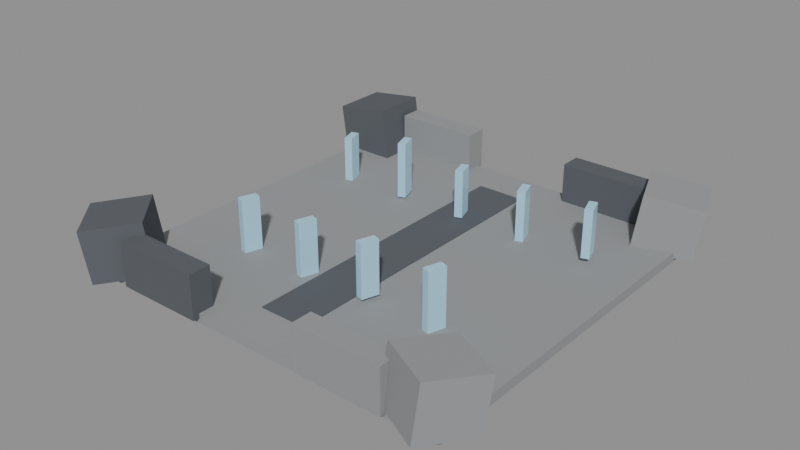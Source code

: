 # Source: DF-07.blend  (saved by Blender 5.0.118; exported with 4.5.12 LTS)
import bpy
from mathutils import Matrix  # noqa: F401  (used for matrix-valued properties, if any)

bpy.ops.wm.read_factory_settings(use_empty=True)
scene = bpy.context.scene
scene.name = 'Scene'

# ---- materials (node trees are filled in below, after node groups)
mat_magenheim_df_df_07_stone = bpy.data.materials.new('Magenheim_DF_DF-07_Stone')
mat_magenheim_df_df_07_stone.use_backface_culling = True
mat_magenheim_df_df_07_darkstone = bpy.data.materials.new('Magenheim_DF_DF-07_DarkStone')
mat_magenheim_df_df_07_darkstone.use_backface_culling = True
mat_magenheim_df_df_07_crystal = bpy.data.materials.new('Magenheim_DF_DF-07_Crystal')
mat_magenheim_df_df_07_crystal.use_backface_culling = True

# ---- material node trees
mat_magenheim_df_df_07_stone.use_nodes = True; mat_magenheim_df_df_07_stone.node_tree.nodes.clear()
_N = mat_magenheim_df_df_07_stone.node_tree.nodes; _L = mat_magenheim_df_df_07_stone.node_tree.links
n0 = _N.new('ShaderNodeBsdfPrincipled'); n0.name = 'Principled BSDF'; n0.location = (-200, 100)
n0.inputs[0].default_value = (0.29, 0.3, 0.31, 1.0)
n0.inputs[2].default_value = 0.86
n0.inputs[27].default_value = (0.0, 0.0, 0.0, 1.0)
n0.inputs[28].default_value = 1.0
n1 = _N.new('ShaderNodeOutputMaterial'); n1.name = 'Material Output'; n1.location = (200, 100)
_L.new(n0.outputs[0], n1.inputs[0])
n1.is_active_output = True
mat_magenheim_df_df_07_darkstone.use_nodes = True; mat_magenheim_df_df_07_darkstone.node_tree.nodes.clear()
_N = mat_magenheim_df_df_07_darkstone.node_tree.nodes; _L = mat_magenheim_df_df_07_darkstone.node_tree.links
n0 = _N.new('ShaderNodeBsdfPrincipled'); n0.name = 'Principled BSDF'; n0.location = (-200, 100)
n0.inputs[0].default_value = (0.095, 0.105, 0.12, 1.0)
n0.inputs[2].default_value = 0.86
n0.inputs[27].default_value = (0.0, 0.0, 0.0, 1.0)
n0.inputs[28].default_value = 1.0
n1 = _N.new('ShaderNodeOutputMaterial'); n1.name = 'Material Output'; n1.location = (200, 100)
_L.new(n0.outputs[0], n1.inputs[0])
n1.is_active_output = True
mat_magenheim_df_df_07_crystal.use_nodes = True; mat_magenheim_df_df_07_crystal.node_tree.nodes.clear()
_N = mat_magenheim_df_df_07_crystal.node_tree.nodes; _L = mat_magenheim_df_df_07_crystal.node_tree.links
n0 = _N.new('ShaderNodeBsdfPrincipled'); n0.name = 'Principled BSDF'; n0.location = (-200, 100)
n0.inputs[0].default_value = (0.34, 0.6, 0.75, 1.0)
n0.inputs[2].default_value = 0.22
n0.inputs[27].default_value = (0.0952, 0.168, 0.21, 1.0)
n0.inputs[28].default_value = 0.65
n1 = _N.new('ShaderNodeOutputMaterial'); n1.name = 'Material Output'; n1.location = (200, 100)
_L.new(n0.outputs[0], n1.inputs[0])
n1.is_active_output = True

# ---- meshes
me_districtfloor = bpy.data.meshes.new('DistrictFloor')
me_districtfloor.from_pydata([(-44.0, 44.0, -1.1), (44.0, 44.0, -1.1), (44.0, 44.0, 1.1), (-44.0, 44.0, 1.1), (-44.0, -44.0, -1.1), (44.0, -44.0, -1.1), (44.0, -44.0, 1.1), (-44.0, -44.0, 1.1)], [], [(0, 3, 2), (0, 2, 1), (4, 5, 6), (4, 6, 7), (0, 4, 7), (0, 7, 3), (1, 2, 6), (1, 6, 5), (0, 1, 5), (0, 5, 4), (3, 7, 6), (3, 6, 2)])
_uv = me_districtfloor.uv_layers.new(name='UVMap')
_uv.uv.foreach_set('vector', [0.5156, 0.4968, 0.5032, 0.4968, 0.5032, 0.003248, 0.5156, 0.4968, 0.5032, 0.003248, 0.5156, 0.003248, 0.5156, 0.5032, 0.5156, 0.9968, 0.5032, 0.9968, 0.5156, 0.5032, 0.5032, 0.9968, 0.5032, 0.5032, 0.5344, 0.003248, 0.5344, 0.4968, 0.5221, 0.4968, 0.5344, 0.003248, 0.5221, 0.4968, 0.5221, 0.003248, 0.5344, 0.9968, 0.5221, 0.9968, 0.5221, 0.5032, 0.5344, 0.9968, 0.5221, 0.5032, 0.5344, 0.5032, 0.4968, 0.003248, 0.4968, 0.4968, 0.003248, 0.4968, 0.4968, 0.003248, 0.003248, 0.4968, 0.003248, 0.003248, 0.4968, 0.9968, 0.003248, 0.9968, 0.003248, 0.5032, 0.4968, 0.9968, 0.003248, 0.5032, 0.4968, 0.5032])
me_districtfloor.materials.append(mat_magenheim_df_df_07_stone)
me_districtfloor.update()
me_boundarymass0 = bpy.data.meshes.new('BoundaryMass0')
me_boundarymass0.from_pydata([(-5.602, 6.5, -6.846), (7.272, 6.5, -5.037), (5.602, 6.5, 6.846), (-7.272, 6.5, 5.037), (-5.602, -6.5, -6.846), (7.272, -6.5, -5.037), (5.602, -6.5, 6.846), (-7.272, -6.5, 5.037)], [], [(0, 3, 2), (0, 2, 1), (4, 5, 6), (4, 6, 7), (0, 4, 7), (0, 7, 3), (1, 2, 6), (1, 6, 5), (0, 1, 5), (0, 5, 4), (3, 7, 6), (3, 6, 2)])
_uv = me_boundarymass0.uv_layers.new(name='UVMap')
_uv.uv.foreach_set('vector', [0.3114, 0.6788, 0.004852, 0.6788, 0.004852, 0.3467, 0.3114, 0.6788, 0.004852, 0.3467, 0.3114, 0.3467, 0.3212, 0.6788, 0.3212, 0.3467, 0.6277, 0.3467, 0.3212, 0.6788, 0.6277, 0.3467, 0.6277, 0.6788, 0.9951, 0.004852, 0.9951, 0.337, 0.6886, 0.337, 0.9951, 0.004852, 0.6886, 0.337, 0.6886, 0.004852, 0.9951, 0.6788, 0.6886, 0.6788, 0.6886, 0.3467, 0.9951, 0.6788, 0.6886, 0.3467, 0.9951, 0.3467, 0.004852, 0.337, 0.004852, 0.004852, 0.337, 0.004852, 0.004852, 0.337, 0.337, 0.004852, 0.337, 0.337, 0.6788, 0.337, 0.3467, 0.337, 0.3467, 0.004852, 0.6788, 0.337, 0.3467, 0.004852, 0.6788, 0.004852])
me_boundarymass0.materials.append(mat_magenheim_df_df_07_darkstone)
me_boundarymass0.update()
me_boundarymass1 = bpy.data.meshes.new('BoundaryMass1')
me_boundarymass1.from_pydata([(-9.118, 3.462, -5.037), (2.9, 8.076, -6.846), (4.459, 8.674, 5.037), (-7.559, 4.061, 6.846), (-4.459, -8.674, -5.037), (7.559, -4.061, -6.846), (9.118, -3.462, 5.037), (-2.9, -8.076, 6.846)], [], [(0, 3, 2), (0, 2, 1), (4, 5, 6), (4, 6, 7), (0, 4, 7), (0, 7, 3), (1, 2, 6), (1, 6, 5), (0, 1, 5), (0, 5, 4), (3, 7, 6), (3, 6, 2)])
_uv = me_boundarymass1.uv_layers.new(name='UVMap')
_uv.uv.foreach_set('vector', [0.004852, 0.3467, 0.3114, 0.3467, 0.3114, 0.6788, 0.004852, 0.3467, 0.3114, 0.6788, 0.004852, 0.6788, 0.9951, 0.004852, 0.9951, 0.337, 0.6886, 0.337, 0.9951, 0.004852, 0.6886, 0.337, 0.6886, 0.004852, 0.3212, 0.6788, 0.3212, 0.3467, 0.6277, 0.3467, 0.3212, 0.6788, 0.6277, 0.3467, 0.6277, 0.6788, 0.944, 0.6788, 0.6375, 0.6788, 0.6375, 0.3467, 0.944, 0.6788, 0.6375, 0.3467, 0.944, 0.3467, 0.004852, 0.004852, 0.337, 0.004852, 0.337, 0.337, 0.004852, 0.004852, 0.337, 0.337, 0.004852, 0.337, 0.3467, 0.004852, 0.6788, 0.004852, 0.6788, 0.337, 0.3467, 0.004852, 0.6788, 0.337, 0.3467, 0.337])
me_boundarymass1.materials.append(mat_magenheim_df_df_07_stone)
me_boundarymass1.update()
me_boundarymass2 = bpy.data.meshes.new('BoundaryMass2')
me_boundarymass2.from_pydata([(-8.512, 1.082, -6.846), (1.055, 9.696, -5.037), (-0.1865, 8.579, 6.846), (-9.753, -0.03533, 5.037), (0.1865, -8.579, -6.846), (9.753, 0.03533, -5.037), (8.512, -1.082, 6.846), (-1.055, -9.696, 5.037)], [], [(0, 3, 2), (0, 2, 1), (4, 5, 6), (4, 6, 7), (0, 4, 7), (0, 7, 3), (1, 2, 6), (1, 6, 5), (0, 1, 5), (0, 5, 4), (3, 7, 6), (3, 6, 2)])
_uv = me_boundarymass2.uv_layers.new(name='UVMap')
_uv.uv.foreach_set('vector', [0.6277, 0.6788, 0.3212, 0.6788, 0.3212, 0.3467, 0.6277, 0.6788, 0.3212, 0.3467, 0.6277, 0.3467, 0.6886, 0.337, 0.6886, 0.004852, 0.9951, 0.004852, 0.6886, 0.337, 0.9951, 0.004852, 0.9951, 0.337, 0.3114, 0.3467, 0.3114, 0.6788, 0.004852, 0.6788, 0.3114, 0.3467, 0.004852, 0.6788, 0.004852, 0.3467, 0.9951, 0.6788, 0.6886, 0.6788, 0.6886, 0.3467, 0.9951, 0.6788, 0.6886, 0.3467, 0.9951, 0.3467, 0.004852, 0.337, 0.004852, 0.004852, 0.337, 0.004852, 0.004852, 0.337, 0.337, 0.004852, 0.337, 0.337, 0.3467, 0.337, 0.3467, 0.004852, 0.6788, 0.004852, 0.3467, 0.337, 0.6788, 0.004852, 0.6788, 0.337])
me_boundarymass2.materials.append(mat_magenheim_df_df_07_darkstone)
me_boundarymass2.update()
me_boundarymass3 = bpy.data.meshes.new('BoundaryMass3')
me_boundarymass3.from_pydata([(-9.093, -3.528, -5.037), (-3.248, 7.942, -6.846), (-2.49, 9.43, 5.037), (-8.335, -2.04, 6.846), (2.49, -9.43, -5.037), (8.335, 2.04, -6.846), (9.093, 3.528, 5.037), (3.248, -7.942, 6.846)], [], [(0, 3, 2), (0, 2, 1), (4, 5, 6), (4, 6, 7), (0, 4, 7), (0, 7, 3), (1, 2, 6), (1, 6, 5), (0, 1, 5), (0, 5, 4), (3, 7, 6), (3, 6, 2)])
_uv = me_boundarymass3.uv_layers.new(name='UVMap')
_uv.uv.foreach_set('vector', [0.3212, 0.3467, 0.6277, 0.3467, 0.6277, 0.6788, 0.3212, 0.3467, 0.6277, 0.6788, 0.3212, 0.6788, 0.3114, 0.3467, 0.3114, 0.6788, 0.004852, 0.6788, 0.3114, 0.3467, 0.004852, 0.6788, 0.004852, 0.3467, 0.6886, 0.337, 0.6886, 0.004852, 0.9951, 0.004852, 0.6886, 0.337, 0.9951, 0.004852, 0.9951, 0.337, 0.9951, 0.6788, 0.6886, 0.6788, 0.6886, 0.3467, 0.9951, 0.6788, 0.6886, 0.3467, 0.9951, 0.3467, 0.3467, 0.004852, 0.6788, 0.004852, 0.6788, 0.337, 0.3467, 0.004852, 0.6788, 0.337, 0.3467, 0.337, 0.004852, 0.337, 0.004852, 0.004852, 0.337, 0.004852, 0.004852, 0.337, 0.337, 0.004852, 0.337, 0.337])
me_boundarymass3.materials.append(mat_magenheim_df_df_07_stone)
me_boundarymass3.update()
me_boundarynorthwest = bpy.data.meshes.new('BoundaryNorthWest')
me_boundarynorthwest.from_pydata([(-10.0, 2.5, -5.0), (10.0, 2.5, -5.0), (10.0, 2.5, 5.0), (-10.0, 2.5, 5.0), (-10.0, -2.5, -5.0), (10.0, -2.5, -5.0), (10.0, -2.5, 5.0), (-10.0, -2.5, 5.0)], [], [(0, 3, 2), (0, 2, 1), (4, 5, 6), (4, 6, 7), (0, 4, 7), (0, 7, 3), (1, 2, 6), (1, 6, 5), (0, 1, 5), (0, 5, 4), (3, 7, 6), (3, 6, 2)])
_uv = me_boundarynorthwest.uv_layers.new(name='UVMap')
_uv.uv.foreach_set('vector', [0.325, 0.645, 0.004994, 0.645, 0.004994, 0.004994, 0.325, 0.645, 0.004994, 0.004994, 0.325, 0.004994, 0.655, 0.004994, 0.655, 0.645, 0.335, 0.645, 0.655, 0.004994, 0.335, 0.645, 0.335, 0.004994, 0.165, 0.975, 0.004994, 0.975, 0.004994, 0.655, 0.165, 0.975, 0.004994, 0.655, 0.165, 0.655, 0.175, 0.975, 0.175, 0.655, 0.335, 0.655, 0.175, 0.975, 0.335, 0.655, 0.335, 0.975, 0.825, 0.004994, 0.825, 0.645, 0.665, 0.645, 0.825, 0.004994, 0.665, 0.645, 0.665, 0.004994, 0.995, 0.645, 0.835, 0.645, 0.835, 0.004994, 0.995, 0.645, 0.835, 0.004994, 0.995, 0.004994])
me_boundarynorthwest.materials.append(mat_magenheim_df_df_07_darkstone)
me_boundarynorthwest.update()
me_boundarynortheast = bpy.data.meshes.new('BoundaryNorthEast')
me_boundarynortheast.from_pydata([(-10.0, 2.5, -5.0), (10.0, 2.5, -5.0), (10.0, 2.5, 5.0), (-10.0, 2.5, 5.0), (-10.0, -2.5, -5.0), (10.0, -2.5, -5.0), (10.0, -2.5, 5.0), (-10.0, -2.5, 5.0)], [], [(0, 3, 2), (0, 2, 1), (4, 5, 6), (4, 6, 7), (0, 4, 7), (0, 7, 3), (1, 2, 6), (1, 6, 5), (0, 1, 5), (0, 5, 4), (3, 7, 6), (3, 6, 2)])
_uv = me_boundarynortheast.uv_layers.new(name='UVMap')
_uv.uv.foreach_set('vector', [0.325, 0.645, 0.004994, 0.645, 0.004994, 0.004994, 0.325, 0.645, 0.004994, 0.004994, 0.325, 0.004994, 0.655, 0.004994, 0.655, 0.645, 0.335, 0.645, 0.655, 0.004994, 0.335, 0.645, 0.335, 0.004994, 0.165, 0.975, 0.004994, 0.975, 0.004994, 0.655, 0.165, 0.975, 0.004994, 0.655, 0.165, 0.655, 0.175, 0.975, 0.175, 0.655, 0.335, 0.655, 0.175, 0.975, 0.335, 0.655, 0.335, 0.975, 0.825, 0.004994, 0.825, 0.645, 0.665, 0.645, 0.825, 0.004994, 0.665, 0.645, 0.665, 0.004994, 0.995, 0.645, 0.835, 0.645, 0.835, 0.004994, 0.995, 0.645, 0.835, 0.004994, 0.995, 0.004994])
me_boundarynortheast.materials.append(mat_magenheim_df_df_07_stone)
me_boundarynortheast.update()
me_boundarysouthwest = bpy.data.meshes.new('BoundarySouthWest')
me_boundarysouthwest.from_pydata([(-10.0, 2.5, -5.0), (10.0, 2.5, -5.0), (10.0, 2.5, 5.0), (-10.0, 2.5, 5.0), (-10.0, -2.5, -5.0), (10.0, -2.5, -5.0), (10.0, -2.5, 5.0), (-10.0, -2.5, 5.0)], [], [(0, 3, 2), (0, 2, 1), (4, 5, 6), (4, 6, 7), (0, 4, 7), (0, 7, 3), (1, 2, 6), (1, 6, 5), (0, 1, 5), (0, 5, 4), (3, 7, 6), (3, 6, 2)])
_uv = me_boundarysouthwest.uv_layers.new(name='UVMap')
_uv.uv.foreach_set('vector', [0.325, 0.645, 0.004994, 0.645, 0.004994, 0.004994, 0.325, 0.645, 0.004994, 0.004994, 0.325, 0.004994, 0.655, 0.004994, 0.655, 0.645, 0.335, 0.645, 0.655, 0.004994, 0.335, 0.645, 0.335, 0.004994, 0.165, 0.975, 0.004994, 0.975, 0.004994, 0.655, 0.165, 0.975, 0.004994, 0.655, 0.165, 0.655, 0.175, 0.975, 0.175, 0.655, 0.335, 0.655, 0.175, 0.975, 0.335, 0.655, 0.335, 0.975, 0.825, 0.004994, 0.825, 0.645, 0.665, 0.645, 0.825, 0.004994, 0.665, 0.645, 0.665, 0.004994, 0.995, 0.645, 0.835, 0.645, 0.835, 0.004994, 0.995, 0.645, 0.835, 0.004994, 0.995, 0.004994])
me_boundarysouthwest.materials.append(mat_magenheim_df_df_07_stone)
me_boundarysouthwest.update()
me_boundarysoutheast = bpy.data.meshes.new('BoundarySouthEast')
me_boundarysoutheast.from_pydata([(-10.0, 2.5, -5.0), (10.0, 2.5, -5.0), (10.0, 2.5, 5.0), (-10.0, 2.5, 5.0), (-10.0, -2.5, -5.0), (10.0, -2.5, -5.0), (10.0, -2.5, 5.0), (-10.0, -2.5, 5.0)], [], [(0, 3, 2), (0, 2, 1), (4, 5, 6), (4, 6, 7), (0, 4, 7), (0, 7, 3), (1, 2, 6), (1, 6, 5), (0, 1, 5), (0, 5, 4), (3, 7, 6), (3, 6, 2)])
_uv = me_boundarysoutheast.uv_layers.new(name='UVMap')
_uv.uv.foreach_set('vector', [0.325, 0.645, 0.004994, 0.645, 0.004994, 0.004994, 0.325, 0.645, 0.004994, 0.004994, 0.325, 0.004994, 0.655, 0.004994, 0.655, 0.645, 0.335, 0.645, 0.655, 0.004994, 0.335, 0.645, 0.335, 0.004994, 0.165, 0.975, 0.004994, 0.975, 0.004994, 0.655, 0.165, 0.975, 0.004994, 0.655, 0.165, 0.655, 0.175, 0.975, 0.175, 0.655, 0.335, 0.655, 0.175, 0.975, 0.335, 0.655, 0.335, 0.975, 0.825, 0.004994, 0.825, 0.645, 0.665, 0.645, 0.825, 0.004994, 0.665, 0.645, 0.665, 0.004994, 0.995, 0.645, 0.835, 0.645, 0.835, 0.004994, 0.995, 0.645, 0.835, 0.004994, 0.995, 0.004994])
me_boundarysoutheast.materials.append(mat_magenheim_df_df_07_darkstone)
me_boundarysoutheast.update()
me_rimefin0 = bpy.data.meshes.new('RimeFin0')
me_rimefin0.from_pydata([(-1.474, 1.624, -5.5), (0.2379, 2.18, -5.5), (0.2379, 2.18, 5.5), (-1.474, 1.624, 5.5), (-0.2379, -2.18, -5.5), (1.474, -1.624, -5.5), (1.474, -1.624, 5.5), (-0.2379, -2.18, 5.5)], [], [(0, 3, 2), (0, 2, 1), (4, 5, 6), (4, 6, 7), (0, 4, 7), (0, 7, 3), (1, 2, 6), (1, 6, 5), (0, 1, 5), (0, 5, 4), (3, 7, 6), (3, 6, 2)])
_uv = me_rimefin0.uv_layers.new(name='UVMap')
_uv.uv.foreach_set('vector', [0.7298, 0.7857, 0.7298, 0.004886, 0.8576, 0.004886, 0.7298, 0.7857, 0.8576, 0.004886, 0.8576, 0.7857, 0.72, 0.7857, 0.5923, 0.7857, 0.5923, 0.004886, 0.72, 0.7857, 0.5923, 0.004886, 0.72, 0.004886, 0.5825, 0.7857, 0.2986, 0.7857, 0.2986, 0.004886, 0.5825, 0.7857, 0.2986, 0.004886, 0.5825, 0.004886, 0.004886, 0.7857, 0.004886, 0.004886, 0.2888, 0.004886, 0.004886, 0.7857, 0.2888, 0.004886, 0.2888, 0.7857, 0.9951, 0.2888, 0.8673, 0.2888, 0.8673, 0.004886, 0.9951, 0.2888, 0.8673, 0.004886, 0.9951, 0.004885, 0.8673, 0.5825, 0.8673, 0.2986, 0.9951, 0.2986, 0.8673, 0.5825, 0.9951, 0.2986, 0.9951, 0.5825])
me_rimefin0.materials.append(mat_magenheim_df_df_07_crystal)
me_rimefin0.update()
me_rimefin1 = bpy.data.meshes.new('RimeFin1')
me_rimefin1.from_pydata([(-0.2379, 2.18, -6.0), (1.474, 1.624, -6.0), (1.474, 1.624, 6.0), (-0.2379, 2.18, 6.0), (-1.474, -1.624, -6.0), (0.2379, -2.18, -6.0), (0.2379, -2.18, 6.0), (-1.474, -1.624, 6.0)], [], [(0, 3, 2), (0, 2, 1), (4, 5, 6), (4, 6, 7), (0, 4, 7), (0, 7, 3), (1, 2, 6), (1, 6, 5), (0, 1, 5), (0, 5, 4), (3, 7, 6), (3, 6, 2)])
_uv = me_rimefin1.uv_layers.new(name='UVMap')
_uv.uv.foreach_set('vector', [0.5921, 0.8553, 0.5921, 0.005052, 0.7197, 0.005052, 0.5921, 0.8553, 0.7197, 0.005052, 0.7197, 0.8553, 0.8573, 0.8553, 0.7298, 0.8553, 0.7298, 0.005052, 0.8573, 0.8553, 0.7298, 0.005052, 0.8573, 0.005052, 0.2885, 0.8553, 0.005052, 0.8553, 0.005052, 0.005052, 0.2885, 0.8553, 0.005052, 0.005052, 0.2885, 0.005052, 0.2986, 0.8553, 0.2986, 0.005052, 0.582, 0.005052, 0.2986, 0.8553, 0.582, 0.005052, 0.582, 0.8553, 0.9949, 0.2885, 0.8674, 0.2885, 0.8674, 0.005052, 0.9949, 0.2885, 0.8674, 0.005052, 0.9949, 0.005052, 0.8674, 0.582, 0.8674, 0.2986, 0.9949, 0.2986, 0.8674, 0.582, 0.9949, 0.2986, 0.9949, 0.582])
me_rimefin1.materials.append(mat_magenheim_df_df_07_crystal)
me_rimefin1.update()
me_rimefin2 = bpy.data.meshes.new('RimeFin2')
me_rimefin2.from_pydata([(-1.474, 1.624, -6.5), (0.2379, 2.18, -6.5), (0.2379, 2.18, 6.5), (-1.474, 1.624, 6.5), (-0.2379, -2.18, -6.5), (1.474, -1.624, -6.5), (1.474, -1.624, 6.5), (-0.2379, -2.18, 6.5)], [], [(0, 3, 2), (0, 2, 1), (4, 5, 6), (4, 6, 7), (0, 4, 7), (0, 7, 3), (1, 2, 6), (1, 6, 5), (0, 1, 5), (0, 5, 4), (3, 7, 6), (3, 6, 2)])
_uv = me_rimefin2.uv_layers.new(name='UVMap')
_uv.uv.foreach_set('vector', [0.592, 0.9248, 0.592, 0.005211, 0.7193, 0.005211, 0.592, 0.9248, 0.7193, 0.005211, 0.7193, 0.9248, 0.857, 0.9248, 0.7297, 0.9248, 0.7297, 0.005211, 0.857, 0.9248, 0.7297, 0.005211, 0.857, 0.005211, 0.5815, 0.9248, 0.2986, 0.9248, 0.2986, 0.005211, 0.5815, 0.9248, 0.2986, 0.005211, 0.5815, 0.005211, 0.005211, 0.9248, 0.005211, 0.005211, 0.2882, 0.005211, 0.005211, 0.9248, 0.2882, 0.005211, 0.2882, 0.9248, 0.9948, 0.2882, 0.8675, 0.2882, 0.8675, 0.005211, 0.9948, 0.2882, 0.8675, 0.005211, 0.9948, 0.005211, 0.8675, 0.5815, 0.8675, 0.2986, 0.9948, 0.2986, 0.8675, 0.5815, 0.9948, 0.2986, 0.9948, 0.5815])
me_rimefin2.materials.append(mat_magenheim_df_df_07_crystal)
me_rimefin2.update()
me_rimefin3 = bpy.data.meshes.new('RimeFin3')
me_rimefin3.from_pydata([(-0.2379, 2.18, -7.0), (1.474, 1.624, -7.0), (1.474, 1.624, 7.0), (-0.2379, 2.18, 7.0), (-1.474, -1.624, -7.0), (0.2379, -2.18, -7.0), (0.2379, -2.18, 7.0), (-1.474, -1.624, 7.0)], [], [(0, 3, 2), (0, 2, 1), (4, 5, 6), (4, 6, 7), (0, 4, 7), (0, 7, 3), (1, 2, 6), (1, 6, 5), (0, 1, 5), (0, 5, 4), (3, 7, 6), (3, 6, 2)])
_uv = me_rimefin3.uv_layers.new(name='UVMap')
_uv.uv.foreach_set('vector', [0.5918, 0.9941, 0.5918, 0.005363, 0.7189, 0.005363, 0.5918, 0.9941, 0.7189, 0.005363, 0.7189, 0.9941, 0.8568, 0.9941, 0.7297, 0.9941, 0.7297, 0.005363, 0.8568, 0.9941, 0.7297, 0.005363, 0.8568, 0.005363, 0.2879, 0.9941, 0.005363, 0.9941, 0.005363, 0.005363, 0.2879, 0.9941, 0.005363, 0.005363, 0.2879, 0.005363, 0.2986, 0.9941, 0.2986, 0.005363, 0.5811, 0.005363, 0.2986, 0.9941, 0.5811, 0.005363, 0.5811, 0.9941, 0.9946, 0.2879, 0.8675, 0.2879, 0.8675, 0.005363, 0.9946, 0.2879, 0.8675, 0.005363, 0.9946, 0.005363, 0.8675, 0.5811, 0.8675, 0.2986, 0.9946, 0.2986, 0.8675, 0.5811, 0.9946, 0.2986, 0.9946, 0.5811])
me_rimefin3.materials.append(mat_magenheim_df_df_07_crystal)
me_rimefin3.update()
me_rimefin4 = bpy.data.meshes.new('RimeFin4')
me_rimefin4.from_pydata([(-1.474, 1.624, -5.5), (0.2379, 2.18, -5.5), (0.2379, 2.18, 5.5), (-1.474, 1.624, 5.5), (-0.2379, -2.18, -5.5), (1.474, -1.624, -5.5), (1.474, -1.624, 5.5), (-0.2379, -2.18, 5.5)], [], [(0, 3, 2), (0, 2, 1), (4, 5, 6), (4, 6, 7), (0, 4, 7), (0, 7, 3), (1, 2, 6), (1, 6, 5), (0, 1, 5), (0, 5, 4), (3, 7, 6), (3, 6, 2)])
_uv = me_rimefin4.uv_layers.new(name='UVMap')
_uv.uv.foreach_set('vector', [0.5923, 0.7857, 0.5923, 0.004886, 0.72, 0.004886, 0.5923, 0.7857, 0.72, 0.004886, 0.72, 0.7857, 0.8576, 0.7857, 0.7298, 0.7857, 0.7298, 0.004886, 0.8576, 0.7857, 0.7298, 0.004886, 0.8576, 0.004886, 0.2888, 0.7857, 0.004886, 0.7857, 0.004886, 0.004886, 0.2888, 0.7857, 0.004886, 0.004886, 0.2888, 0.004886, 0.2986, 0.7857, 0.2986, 0.004886, 0.5825, 0.004886, 0.2986, 0.7857, 0.5825, 0.004886, 0.5825, 0.7857, 0.9951, 0.2888, 0.8673, 0.2888, 0.8673, 0.004886, 0.9951, 0.2888, 0.8673, 0.004886, 0.9951, 0.004886, 0.8673, 0.5825, 0.8673, 0.2986, 0.9951, 0.2986, 0.8673, 0.5825, 0.9951, 0.2986, 0.9951, 0.5825])
me_rimefin4.materials.append(mat_magenheim_df_df_07_crystal)
me_rimefin4.update()
me_rimefin5 = bpy.data.meshes.new('RimeFin5')
me_rimefin5.from_pydata([(-0.2379, 2.18, -6.0), (1.474, 1.624, -6.0), (1.474, 1.624, 6.0), (-0.2379, 2.18, 6.0), (-1.474, -1.624, -6.0), (0.2379, -2.18, -6.0), (0.2379, -2.18, 6.0), (-1.474, -1.624, 6.0)], [], [(0, 3, 2), (0, 2, 1), (4, 5, 6), (4, 6, 7), (0, 4, 7), (0, 7, 3), (1, 2, 6), (1, 6, 5), (0, 1, 5), (0, 5, 4), (3, 7, 6), (3, 6, 2)])
_uv = me_rimefin5.uv_layers.new(name='UVMap')
_uv.uv.foreach_set('vector', [0.7298, 0.8553, 0.7298, 0.005052, 0.8573, 0.005052, 0.7298, 0.8553, 0.8573, 0.005052, 0.8573, 0.8553, 0.7197, 0.8553, 0.5921, 0.8553, 0.5921, 0.005052, 0.7197, 0.8553, 0.5921, 0.005052, 0.7197, 0.005052, 0.2885, 0.8553, 0.005052, 0.8553, 0.005052, 0.005052, 0.2885, 0.8553, 0.005052, 0.005052, 0.2885, 0.005052, 0.2986, 0.8553, 0.2986, 0.005052, 0.582, 0.005052, 0.2986, 0.8553, 0.582, 0.005052, 0.582, 0.8553, 0.9949, 0.2885, 0.8674, 0.2885, 0.8674, 0.005052, 0.9949, 0.2885, 0.8674, 0.005052, 0.9949, 0.005052, 0.8674, 0.582, 0.8674, 0.2986, 0.9949, 0.2986, 0.8674, 0.582, 0.9949, 0.2986, 0.9949, 0.582])
me_rimefin5.materials.append(mat_magenheim_df_df_07_crystal)
me_rimefin5.update()
me_rimefin6 = bpy.data.meshes.new('RimeFin6')
me_rimefin6.from_pydata([(-1.474, 1.624, -6.5), (0.2379, 2.18, -6.5), (0.2379, 2.18, 6.5), (-1.474, 1.624, 6.5), (-0.2379, -2.18, -6.5), (1.474, -1.624, -6.5), (1.474, -1.624, 6.5), (-0.2379, -2.18, 6.5)], [], [(0, 3, 2), (0, 2, 1), (4, 5, 6), (4, 6, 7), (0, 4, 7), (0, 7, 3), (1, 2, 6), (1, 6, 5), (0, 1, 5), (0, 5, 4), (3, 7, 6), (3, 6, 2)])
_uv = me_rimefin6.uv_layers.new(name='UVMap')
_uv.uv.foreach_set('vector', [0.7297, 0.9248, 0.7297, 0.005211, 0.857, 0.005211, 0.7297, 0.9248, 0.857, 0.005211, 0.857, 0.9248, 0.7193, 0.9248, 0.592, 0.9248, 0.592, 0.005211, 0.7193, 0.9248, 0.592, 0.005211, 0.7193, 0.005211, 0.2882, 0.9248, 0.00521, 0.9248, 0.00521, 0.005211, 0.2882, 0.9248, 0.00521, 0.005211, 0.2882, 0.005211, 0.2986, 0.9248, 0.2986, 0.005211, 0.5815, 0.005211, 0.2986, 0.9248, 0.5815, 0.005211, 0.5815, 0.9248, 0.9948, 0.2882, 0.8675, 0.2882, 0.8675, 0.005211, 0.9948, 0.2882, 0.8675, 0.005211, 0.9948, 0.005211, 0.8675, 0.5815, 0.8675, 0.2986, 0.9948, 0.2986, 0.8675, 0.5815, 0.9948, 0.2986, 0.9948, 0.5815])
me_rimefin6.materials.append(mat_magenheim_df_df_07_crystal)
me_rimefin6.update()
me_rimefin7 = bpy.data.meshes.new('RimeFin7')
me_rimefin7.from_pydata([(-0.2379, 2.18, -7.0), (1.474, 1.624, -7.0), (1.474, 1.624, 7.0), (-0.2379, 2.18, 7.0), (-1.474, -1.624, -7.0), (0.2379, -2.18, -7.0), (0.2379, -2.18, 7.0), (-1.474, -1.624, 7.0)], [], [(0, 3, 2), (0, 2, 1), (4, 5, 6), (4, 6, 7), (0, 4, 7), (0, 7, 3), (1, 2, 6), (1, 6, 5), (0, 1, 5), (0, 5, 4), (3, 7, 6), (3, 6, 2)])
_uv = me_rimefin7.uv_layers.new(name='UVMap')
_uv.uv.foreach_set('vector', [0.7297, 0.9941, 0.7297, 0.005363, 0.8568, 0.005363, 0.7297, 0.9941, 0.8568, 0.005363, 0.8568, 0.9941, 0.7189, 0.9941, 0.5918, 0.9941, 0.5918, 0.005363, 0.7189, 0.9941, 0.5918, 0.005363, 0.7189, 0.005363, 0.2879, 0.9941, 0.005363, 0.9941, 0.005363, 0.005363, 0.2879, 0.9941, 0.005363, 0.005363, 0.2879, 0.005363, 0.2986, 0.9941, 0.2986, 0.005363, 0.5811, 0.005363, 0.2986, 0.9941, 0.5811, 0.005363, 0.5811, 0.9941, 0.9946, 0.2879, 0.8675, 0.2879, 0.8675, 0.005363, 0.9946, 0.2879, 0.8675, 0.005363, 0.9946, 0.005363, 0.8675, 0.5811, 0.8675, 0.2986, 0.9946, 0.2986, 0.8675, 0.5811, 0.9946, 0.2986, 0.9946, 0.5811])
me_rimefin7.materials.append(mat_magenheim_df_df_07_crystal)
me_rimefin7.update()
me_rimefin8 = bpy.data.meshes.new('RimeFin8')
me_rimefin8.from_pydata([(-1.474, 1.624, -5.5), (0.2379, 2.18, -5.5), (0.2379, 2.18, 5.5), (-1.474, 1.624, 5.5), (-0.2379, -2.18, -5.5), (1.474, -1.624, -5.5), (1.474, -1.624, 5.5), (-0.2379, -2.18, 5.5)], [], [(0, 3, 2), (0, 2, 1), (4, 5, 6), (4, 6, 7), (0, 4, 7), (0, 7, 3), (1, 2, 6), (1, 6, 5), (0, 1, 5), (0, 5, 4), (3, 7, 6), (3, 6, 2)])
_uv = me_rimefin8.uv_layers.new(name='UVMap')
_uv.uv.foreach_set('vector', [0.5923, 0.7857, 0.5923, 0.004886, 0.72, 0.004886, 0.5923, 0.7857, 0.72, 0.004886, 0.72, 0.7857, 0.8576, 0.7857, 0.7298, 0.7857, 0.7298, 0.004886, 0.8576, 0.7857, 0.7298, 0.004886, 0.8576, 0.004886, 0.2888, 0.7857, 0.004886, 0.7857, 0.004886, 0.004886, 0.2888, 0.7857, 0.004886, 0.004886, 0.2888, 0.004886, 0.2986, 0.7857, 0.2986, 0.004886, 0.5825, 0.004886, 0.2986, 0.7857, 0.5825, 0.004886, 0.5825, 0.7857, 0.9951, 0.2888, 0.8673, 0.2888, 0.8673, 0.004886, 0.9951, 0.2888, 0.8673, 0.004886, 0.9951, 0.004886, 0.8673, 0.5825, 0.8673, 0.2986, 0.9951, 0.2986, 0.8673, 0.5825, 0.9951, 0.2986, 0.9951, 0.5825])
me_rimefin8.materials.append(mat_magenheim_df_df_07_crystal)
me_rimefin8.update()
me_rimefaultfloor = bpy.data.meshes.new('RimeFaultFloor')
me_rimefaultfloor.from_pydata([(-5.5, 35.0, -0.5), (5.5, 35.0, -0.5), (5.5, 35.0, 0.5), (-5.5, 35.0, 0.5), (-5.5, -35.0, -0.5), (5.5, -35.0, -0.5), (5.5, -35.0, 0.5), (-5.5, -35.0, 0.5)], [], [(0, 3, 2), (0, 2, 1), (4, 5, 6), (4, 6, 7), (0, 4, 7), (0, 7, 3), (1, 2, 6), (1, 6, 5), (0, 1, 5), (0, 5, 4), (3, 7, 6), (3, 6, 2)])
_uv = me_rimefaultfloor.uv_layers.new(name='UVMap')
_uv.uv.foreach_set('vector', [0.3803, 0.1591, 0.3661, 0.1591, 0.3661, 0.002801, 0.3803, 0.1591, 0.3661, 0.002801, 0.3803, 0.002801, 0.3803, 0.1647, 0.3803, 0.3209, 0.3661, 0.3209, 0.3803, 0.1647, 0.3661, 0.3209, 0.3661, 0.1647, 0.3407, 0.002801, 0.3407, 0.9972, 0.3265, 0.9972, 0.3407, 0.002801, 0.3265, 0.9972, 0.3265, 0.002801, 0.3605, 0.9972, 0.3463, 0.9972, 0.3463, 0.002801, 0.3605, 0.9972, 0.3463, 0.002801, 0.3605, 0.002801, 0.1591, 0.9972, 0.002801, 0.9972, 0.002801, 0.002801, 0.1591, 0.9972, 0.002801, 0.002801, 0.1591, 0.002801, 0.1647, 0.9972, 0.1647, 0.002801, 0.3209, 0.002801, 0.1647, 0.9972, 0.3209, 0.002801, 0.3209, 0.9972])
me_rimefaultfloor.materials.append(mat_magenheim_df_df_07_darkstone)
me_rimefaultfloor.update()

# ---- objects
ob_districtfloor = bpy.data.objects.new('DistrictFloor', me_districtfloor)
ob_boundarymass0 = bpy.data.objects.new('BoundaryMass0', me_boundarymass0)
ob_boundarymass1 = bpy.data.objects.new('BoundaryMass1', me_boundarymass1)
ob_boundarymass2 = bpy.data.objects.new('BoundaryMass2', me_boundarymass2)
ob_boundarymass3 = bpy.data.objects.new('BoundaryMass3', me_boundarymass3)
ob_boundarynorthwest = bpy.data.objects.new('BoundaryNorthWest', me_boundarynorthwest)
ob_boundarynortheast = bpy.data.objects.new('BoundaryNorthEast', me_boundarynortheast)
ob_boundarysouthwest = bpy.data.objects.new('BoundarySouthWest', me_boundarysouthwest)
ob_boundarysoutheast = bpy.data.objects.new('BoundarySouthEast', me_boundarysoutheast)
ob_rimefin0 = bpy.data.objects.new('RimeFin0', me_rimefin0)
ob_rimefin1 = bpy.data.objects.new('RimeFin1', me_rimefin1)
ob_rimefin2 = bpy.data.objects.new('RimeFin2', me_rimefin2)
ob_rimefin3 = bpy.data.objects.new('RimeFin3', me_rimefin3)
ob_rimefin4 = bpy.data.objects.new('RimeFin4', me_rimefin4)
ob_rimefin5 = bpy.data.objects.new('RimeFin5', me_rimefin5)
ob_rimefin6 = bpy.data.objects.new('RimeFin6', me_rimefin6)
ob_rimefin7 = bpy.data.objects.new('RimeFin7', me_rimefin7)
ob_rimefin8 = bpy.data.objects.new('RimeFin8', me_rimefin8)
ob_rimefaultfloor = bpy.data.objects.new('RimeFaultFloor', me_rimefaultfloor)

# ---- transforms, parenting, visibility, modifiers, constraints
ob_districtfloor.location = (0.0, 0.0, -1.1)
ob_boundarymass0.location = (-40.0, 40.0, 5.0)
ob_boundarymass1.location = (40.0, 40.0, 5.0)
ob_boundarymass2.location = (-40.0, -40.0, 5.0)
ob_boundarymass3.location = (40.0, -40.0, 5.0)
ob_boundarynorthwest.location = (-23.0, -43.0, 4.0)
ob_boundarynortheast.location = (23.0, -43.0, 4.0)
ob_boundarysouthwest.location = (-23.0, 43.0, 4.0)
ob_boundarysoutheast.location = (23.0, 43.0, 4.0)
ob_rimefin0.location = (-32.0, 20.0, 5.0)
ob_rimefin1.location = (-24.0, -20.0, 6.0)
ob_rimefin2.location = (-16.0, 20.0, 7.0)
ob_rimefin3.location = (-8.0, -20.0, 5.0)
ob_rimefin4.location = (0.0, 20.0, 6.0)
ob_rimefin5.location = (8.0, -20.0, 7.0)
ob_rimefin6.location = (16.0, 20.0, 5.0)
ob_rimefin7.location = (24.0, -20.0, 6.0)
ob_rimefin8.location = (32.0, 20.0, 7.0)
ob_rimefaultfloor.location = (0.0, 0.0, -0.3)

# ---- collection membership
scene.collection.objects.link(ob_districtfloor)
scene.collection.objects.link(ob_boundarymass0)
scene.collection.objects.link(ob_boundarymass1)
scene.collection.objects.link(ob_boundarymass2)
scene.collection.objects.link(ob_boundarymass3)
scene.collection.objects.link(ob_boundarynorthwest)
scene.collection.objects.link(ob_boundarynortheast)
scene.collection.objects.link(ob_boundarysouthwest)
scene.collection.objects.link(ob_boundarysoutheast)
scene.collection.objects.link(ob_rimefin0)
scene.collection.objects.link(ob_rimefin1)
scene.collection.objects.link(ob_rimefin2)
scene.collection.objects.link(ob_rimefin3)
scene.collection.objects.link(ob_rimefin4)
scene.collection.objects.link(ob_rimefin5)
scene.collection.objects.link(ob_rimefin6)
scene.collection.objects.link(ob_rimefin7)
scene.collection.objects.link(ob_rimefin8)
scene.collection.objects.link(ob_rimefaultfloor)

# ---- scene / render settings (as saved in the file)
scene.frame_start = 1; scene.frame_end = 250; scene.frame_set(1)
scene.render.engine = 'BLENDER_EEVEE_NEXT'
scene.render.bake_bias = 0.0
scene.render.bake_samples = 0
scene.cycles.sampling_pattern = 'TABULATED_SOBOL'
scene.eevee.use_volume_custom_range = False
bpy.context.view_layer.update()

# ---- added for rendering (the .blend has no active camera and no usable light): camera, sun + grey world if the file has none
cam_auto = bpy.data.cameras.new('AutoCamera')
cam_auto.lens = 50.0
cam_auto.sensor_width = 36.0
cam_auto.clip_end = 2278.99
ob_auto_camera = bpy.data.objects.new('AutoCamera', cam_auto)
scene.collection.objects.link(ob_auto_camera)
ob_auto_camera.location = (129.54, -156.34, 109.536)
ob_auto_camera.rotation_euler = (1.09748, -7.21219e-08, 0.694738)
scene.camera = ob_auto_camera
light_auto_sun = bpy.data.lights.new('AutoSun', 'SUN')
light_auto_sun.energy = 3.0
light_auto_sun.angle = 0.0523599
ob_auto_sun = bpy.data.objects.new('AutoSun', light_auto_sun)
scene.collection.objects.link(ob_auto_sun)
ob_auto_sun.rotation_euler = (0.872665, 0.174533, 0.523599)
if scene.world is None:
    world_auto = bpy.data.worlds.new('AutoWorld')
    world_auto.color = (0.3, 0.3, 0.3)
    scene.world = world_auto
bpy.context.view_layer.update()
